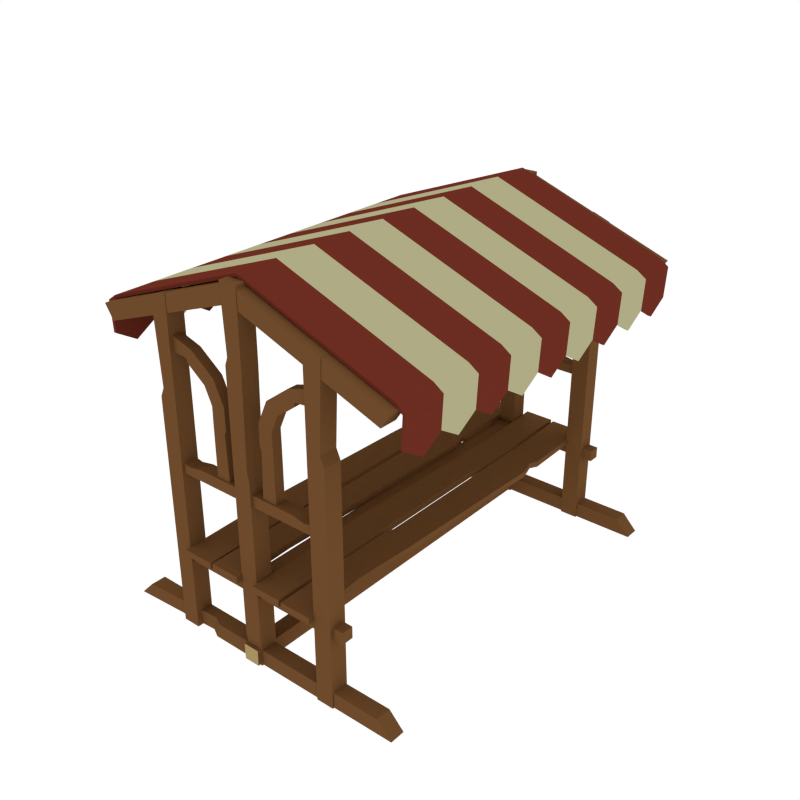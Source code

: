 # Source: MarketStand_1.blend  (saved by Blender 2.79.0; exported with 4.5.12 LTS)
import bpy
from mathutils import Matrix  # noqa: F401  (used for matrix-valued properties, if any)

bpy.ops.wm.read_factory_settings(use_empty=True)
scene = bpy.context.scene
scene.name = 'Scene'

# ---- collections
col_collection_1 = bpy.data.collections.new('Collection 1'); scene.collection.children.link(col_collection_1)

# ---- materials (node trees are filled in below, after node groups)
mat_wood = bpy.data.materials.new('Wood')
mat_wood.alpha_threshold = 0.0
mat_wood.diffuse_color = (0.1529, 0.06848, 0.02416, 1.0)
mat_wood.roughness = 0.5
mat_rooftiles_red = bpy.data.materials.new('RoofTiles_Red')
mat_rooftiles_red.alpha_threshold = 0.0
mat_rooftiles_red.diffuse_color = (0.1473, 0.02676, 0.01532, 1.0)
mat_rooftiles_red.roughness = 0.5
mat_beige = bpy.data.materials.new('Beige')
mat_beige.alpha_threshold = 0.0
mat_beige.diffuse_color = (0.4292, 0.405, 0.2295, 1.0)
mat_beige.roughness = 0.5
mat_wood_side = bpy.data.materials.new('Wood_Side')
mat_wood_side.alpha_threshold = 0.0
mat_wood_side.diffuse_color = (0.3844, 0.2839, 0.1245, 1.0)
mat_wood_side.roughness = 0.5

# ---- material node trees

# ---- world
world_world = bpy.data.worlds.new('World'); scene.world = world_world
world_world.color = (1.0, 1.0, 1.0)
world_world.use_sun_shadow = False
world_world.sun_shadow_jitter_overblur = 0.0
world_world.cycles.sampling_method = 'NONE'
world_world.cycles.sample_map_resolution = 256

# ---- meshes
me_cube_331 = bpy.data.meshes.new('Cube.331')
me_cube_331.from_pydata([(-0.448, -0.5497, 0.8788), (-0.4755, -0.5498, 0.8599), (-0.4711, -0.5498, 0.7722), (-0.448, -0.489, 0.8788), (-0.448, -0.4283, 0.8788), (-0.448, -0.3676, 0.8788), (-0.448, -0.3069, 0.8788), (-0.448, -0.2463, 0.8788), (-0.448, -0.1856, 0.8788), (-0.448, -0.1249, 0.8788), (-0.448, -0.06419, 0.8788), (-0.448, -0.003507, 0.8788), (-0.4755, -0.489, 0.8599), (-0.4755, -0.4283, 0.8599), (-0.4755, -0.3676, 0.8599), (-0.4755, -0.3069, 0.8599), (-0.4755, -0.2463, 0.8599), (-0.4755, -0.1856, 0.8599), (-0.4755, -0.1249, 0.8599), (-0.4755, -0.06419, 0.8599), (-0.4755, -0.003507, 0.8599), (-0.4711, -0.489, 0.7352), (-0.4711, -0.4283, 0.7722), (-0.4711, -0.3676, 0.7352), (-0.4711, -0.3069, 0.7722), (-0.4711, -0.2463, 0.7352), (-0.4711, -0.1856, 0.7722), (-0.4711, -0.1249, 0.7352), (-0.4711, -0.06419, 0.7722), (-0.4711, -0.003507, 0.7352), (-0.448, 0.05718, 0.8788), (-0.4755, 0.05718, 0.8599), (-0.4711, 0.05718, 0.7722), (-0.448, 0.5427, 0.8788), (-0.448, 0.482, 0.8788), (-0.448, 0.4213, 0.8788), (-0.448, 0.3606, 0.8788), (-0.448, 0.2999, 0.8788), (-0.448, 0.2392, 0.8788), (-0.448, 0.1786, 0.8788), (-0.448, 0.1179, 0.8788), (-0.4755, 0.5428, 0.8599), (-0.4755, 0.482, 0.8599), (-0.4755, 0.4213, 0.8599), (-0.4755, 0.3606, 0.8599), (-0.4755, 0.2999, 0.8599), (-0.4755, 0.2392, 0.8599), (-0.4755, 0.1786, 0.8599), (-0.4755, 0.1179, 0.8599), (-0.4711, 0.5428, 0.7722), (-0.4711, 0.482, 0.7352), (-0.4711, 0.4213, 0.7722), (-0.4711, 0.3606, 0.7352), (-0.4711, 0.2999, 0.7722), (-0.4711, 0.2392, 0.7352), (-0.4711, 0.1786, 0.7722), (-0.4711, 0.1179, 0.7352), (0.448, -0.5497, 0.8788), (0.0, -0.5497, 1.044), (0.4755, -0.5498, 0.8599), (0.4711, -0.5498, 0.7722), (0.448, -0.489, 0.8788), (0.448, -0.4283, 0.8788), (0.448, -0.3676, 0.8788), (0.448, -0.3069, 0.8788), (0.448, -0.2463, 0.8788), (0.448, -0.1856, 0.8788), (0.448, -0.1249, 0.8788), (0.448, -0.06419, 0.8788), (0.448, -0.003507, 0.8788), (0.0, -0.003507, 1.044), (0.0, -0.06419, 1.044), (0.0, -0.1249, 1.044), (0.0, -0.1856, 1.044), (0.0, -0.2463, 1.044), (0.0, -0.3069, 1.044), (0.0, -0.3676, 1.044), (0.0, -0.4283, 1.044), (0.0, -0.489, 1.044), (0.4755, -0.489, 0.8599), (0.4755, -0.4283, 0.8599), (0.4755, -0.3676, 0.8599), (0.4755, -0.3069, 0.8599), (0.4755, -0.2463, 0.8599), (0.4755, -0.1856, 0.8599), (0.4755, -0.1249, 0.8599), (0.4755, -0.06419, 0.8599), (0.4755, -0.003507, 0.8599), (0.4711, -0.489, 0.7352), (0.4711, -0.4283, 0.7722), (0.4711, -0.3676, 0.7352), (0.4711, -0.3069, 0.7722), (0.4711, -0.2463, 0.7352), (0.4711, -0.1856, 0.7722), (0.4711, -0.1249, 0.7352), (0.4711, -0.06419, 0.7722), (0.4711, -0.003507, 0.7352), (0.448, 0.05718, 0.8788), (0.0, 0.05718, 1.044), (0.4755, 0.05718, 0.8599), (0.4711, 0.05718, 0.7722), (0.448, 0.5427, 0.8788), (0.448, 0.482, 0.8788), (0.448, 0.4213, 0.8788), (0.448, 0.3606, 0.8788), (0.448, 0.2999, 0.8788), (0.448, 0.2392, 0.8788), (0.448, 0.1786, 0.8788), (0.448, 0.1179, 0.8788), (0.0, 0.1179, 1.044), (0.0, 0.1786, 1.044), (0.0, 0.2392, 1.044), (0.0, 0.2999, 1.044), (0.0, 0.3606, 1.044), (0.0, 0.4213, 1.044), (0.0, 0.482, 1.044), (0.0, 0.5427, 1.044), (0.4755, 0.5428, 0.8599), (0.4755, 0.482, 0.8599), (0.4755, 0.4213, 0.8599), (0.4755, 0.3606, 0.8599), (0.4755, 0.2999, 0.8599), (0.4755, 0.2392, 0.8599), (0.4755, 0.1786, 0.8599), (0.4755, 0.1179, 0.8599), (0.4711, 0.5428, 0.7722), (0.4711, 0.482, 0.7352), (0.4711, 0.4213, 0.7722), (0.4711, 0.3606, 0.7352), (0.4711, 0.2999, 0.7722), (0.4711, 0.2392, 0.7352), (0.4711, 0.1786, 0.7722), (0.4711, 0.1179, 0.7352), (-0.4437, -0.5497, 0.8706), (-0.4661, -0.5497, 0.8552), (-0.4619, -0.5497, 0.7726), (-0.4437, -0.489, 0.8706), (-0.4437, -0.4283, 0.8706), (-0.4437, -0.3676, 0.8706), (-0.4437, -0.3069, 0.8706), (-0.4437, -0.2463, 0.8706), (-0.4437, -0.1856, 0.8706), (-0.4437, -0.1249, 0.8706), (-0.4437, -0.06419, 0.8706), (-0.4437, -0.003507, 0.8706), (-0.4661, -0.489, 0.8552), (-0.4661, -0.4283, 0.8552), (-0.4661, -0.3676, 0.8552), (-0.4661, -0.3069, 0.8552), (-0.4661, -0.2463, 0.8552), (-0.4661, -0.1856, 0.8552), (-0.4661, -0.1249, 0.8552), (-0.4661, -0.06419, 0.8552), (-0.4661, -0.003507, 0.8552), (-0.4619, -0.489, 0.7356), (-0.4619, -0.4283, 0.7726), (-0.4619, -0.3676, 0.7356), (-0.4619, -0.3069, 0.7726), (-0.4619, -0.2463, 0.7356), (-0.4619, -0.1856, 0.7726), (-0.4619, -0.1249, 0.7356), (-0.4619, -0.06419, 0.7726), (-0.4619, -0.003507, 0.7356), (-0.4437, 0.05718, 0.8706), (-0.4661, 0.05718, 0.8552), (-0.4619, 0.05718, 0.7726), (-0.4437, 0.5427, 0.8706), (-0.4437, 0.482, 0.8706), (-0.4437, 0.4213, 0.8706), (-0.4437, 0.3606, 0.8706), (-0.4437, 0.2999, 0.8706), (-0.4437, 0.2392, 0.8706), (-0.4437, 0.1786, 0.8706), (-0.4437, 0.1179, 0.8706), (-0.4661, 0.5427, 0.8552), (-0.4661, 0.482, 0.8552), (-0.4661, 0.4213, 0.8552), (-0.4661, 0.3606, 0.8552), (-0.4661, 0.2999, 0.8552), (-0.4661, 0.2392, 0.8552), (-0.4661, 0.1786, 0.8552), (-0.4661, 0.1179, 0.8552), (-0.4619, 0.5427, 0.7726), (-0.4619, 0.482, 0.7356), (-0.4619, 0.4213, 0.7726), (-0.4619, 0.3606, 0.7356), (-0.4619, 0.2999, 0.7726), (-0.4619, 0.2392, 0.7356), (-0.4619, 0.1786, 0.7726), (-0.4619, 0.1179, 0.7356), (0.4437, -0.5497, 0.8706), (0.0, -0.5497, 1.035), (0.4661, -0.5497, 0.8552), (0.4619, -0.5497, 0.7726), (0.4437, -0.489, 0.8706), (0.4437, -0.4283, 0.8706), (0.4437, -0.3676, 0.8706), (0.4437, -0.3069, 0.8706), (0.4437, -0.2463, 0.8706), (0.4437, -0.1856, 0.8706), (0.4437, -0.1249, 0.8706), (0.4437, -0.06419, 0.8706), (0.4437, -0.003507, 0.8706), (0.0, -0.003507, 1.035), (0.0, -0.06419, 1.035), (0.0, -0.1249, 1.035), (0.0, -0.1856, 1.035), (0.0, -0.2463, 1.035), (0.0, -0.3069, 1.035), (0.0, -0.3676, 1.035), (0.0, -0.4283, 1.035), (0.0, -0.489, 1.035), (0.4661, -0.489, 0.8552), (0.4661, -0.4283, 0.8552), (0.4661, -0.3676, 0.8552), (0.4661, -0.3069, 0.8552), (0.4661, -0.2463, 0.8552), (0.4661, -0.1856, 0.8552), (0.4661, -0.1249, 0.8552), (0.4661, -0.06419, 0.8552), (0.4661, -0.003507, 0.8552), (0.4619, -0.489, 0.7356), (0.4619, -0.4283, 0.7726), (0.4619, -0.3676, 0.7356), (0.4619, -0.3069, 0.7726), (0.4619, -0.2463, 0.7356), (0.4619, -0.1856, 0.7726), (0.4619, -0.1249, 0.7356), (0.4619, -0.06419, 0.7726), (0.4619, -0.003507, 0.7356), (0.4437, 0.05718, 0.8706), (0.0, 0.05718, 1.035), (0.4661, 0.05718, 0.8552), (0.4619, 0.05718, 0.7726), (0.4437, 0.5427, 0.8706), (0.4437, 0.482, 0.8706), (0.4437, 0.4213, 0.8706), (0.4437, 0.3606, 0.8706), (0.4437, 0.2999, 0.8706), (0.4437, 0.2392, 0.8706), (0.4437, 0.1786, 0.8706), (0.4437, 0.1179, 0.8706), (0.0, 0.1179, 1.035), (0.0, 0.1786, 1.035), (0.0, 0.2392, 1.035), (0.0, 0.2999, 1.035), (0.0, 0.3606, 1.035), (0.0, 0.4213, 1.035), (0.0, 0.482, 1.035), (0.0, 0.5427, 1.035), (0.4661, 0.5427, 0.8552), (0.4661, 0.482, 0.8552), (0.4661, 0.4213, 0.8552), (0.4661, 0.3606, 0.8552), (0.4661, 0.2999, 0.8552), (0.4661, 0.2392, 0.8552), (0.4661, 0.1786, 0.8552), (0.4661, 0.1179, 0.8552), (0.4619, 0.5427, 0.7726), (0.4619, 0.482, 0.7356), (0.4619, 0.4213, 0.7726), (0.4619, 0.3606, 0.7356), (0.4619, 0.2999, 0.7726), (0.4619, 0.2392, 0.7356), (0.4619, 0.1786, 0.7726), (0.4619, 0.1179, 0.7356), (0.0233, -0.5754, 0.9877), (-0.43, -0.5754, 0.8233), (0.0233, -0.5269, 0.9877), (-0.43, -0.5269, 0.8233), (-0.001087, -0.5754, 1.029), (-0.4568, -0.5754, 0.8638), (-0.001087, -0.5269, 1.029), (-0.4568, -0.5269, 0.8638), (-0.4096, -0.5737, 0.04228), (-0.01645, -0.5737, 0.04228), (-0.4096, -0.5286, 0.04228), (-0.01645, -0.5286, 0.04228), (-0.4531, -0.5737, -0.002779), (-0.01645, -0.5737, -0.002779), (-0.4531, -0.5286, -0.002779), (-0.01645, -0.5286, -0.002779), (-0.2563, -0.5678, 0.2355), (-0.01935, -0.5678, 0.2355), (-0.2563, -0.5344, 0.2355), (-0.01935, -0.5344, 0.2355), (-0.2563, -0.5678, 0.2021), (-0.01935, -0.5678, 0.2021), (-0.2563, -0.5344, 0.2021), (-0.01935, -0.5344, 0.2021), (-0.2707, -0.5771, -0.004749), (-0.2707, -0.5771, 0.9318), (-0.2707, -0.5252, -0.004749), (-0.2707, -0.5252, 0.9318), (-0.2187, -0.5771, -0.004749), (-0.2187, -0.5771, 0.951), (-0.2187, -0.5252, -0.004749), (-0.2187, -0.5252, 0.951), (-0.2344, -0.5309, 0.4688), (-0.01789, -0.5309, 0.4688), (-0.2344, -0.5309, 0.5007), (-0.01789, -0.5309, 0.5007), (-0.2344, -0.5696, 0.4688), (-0.01789, -0.5696, 0.4688), (-0.2344, -0.5696, 0.5007), (-0.01789, -0.5696, 0.5007), (-0.09936, -0.5363, 0.6449), (-0.05681, -0.5363, 0.6449), (-0.09936, -0.5648, 0.6449), (-0.05681, -0.5648, 0.6449), (-0.09883, -0.5363, 0.6941), (-0.05735, -0.5363, 0.7036), (-0.09883, -0.5648, 0.6941), (-0.05735, -0.5648, 0.7036), (-0.1201, -0.5363, 0.7415), (-0.08741, -0.5363, 0.7688), (-0.1201, -0.5648, 0.7415), (-0.08741, -0.5648, 0.7688), (-0.1728, -0.5363, 0.7815), (-0.1571, -0.5363, 0.821), (-0.1728, -0.5648, 0.7815), (-0.1571, -0.5648, 0.821), (-0.2359, -0.5363, 0.7992), (-0.2359, -0.5363, 0.845), (-0.2359, -0.5648, 0.7992), (-0.2359, -0.5648, 0.845), (-0.09936, -0.5363, 0.4924), (-0.05681, -0.5363, 0.4924), (-0.09936, -0.5648, 0.4924), (-0.05681, -0.5648, 0.4924), (-0.2591, -0.5771, 0.6957), (-0.2591, -0.5252, 0.6957), (-0.2187, -0.5252, 0.7088), (-0.2187, -0.5771, 0.7088), (-0.2707, -0.5252, 0.6687), (-0.2187, -0.5252, 0.6812), (-0.2187, -0.5771, 0.6812), (-0.2707, -0.5771, 0.6687), (-0.06187, -0.5363, 0.63), (-0.06187, -0.5648, 0.63), (-0.09936, -0.5363, 0.63), (-0.09936, -0.5648, 0.63), (-0.1775, -0.5648, 0.7944), (-0.1775, -0.5363, 0.7944), (-0.1728, -0.5363, 0.8258), (-0.1728, -0.5648, 0.8258), (-0.1555, -0.5309, 0.4688), (-0.1555, -0.5309, 0.5007), (-0.1555, -0.5696, 0.4688), (-0.1555, -0.5696, 0.5007), (-0.1949, -0.5309, 0.4688), (-0.1949, -0.5309, 0.493), (-0.1949, -0.5696, 0.4688), (-0.1949, -0.5696, 0.493), (-0.0233, -0.5754, 0.9877), (0.43, -0.5754, 0.8233), (-0.0233, -0.5269, 0.9877), (0.43, -0.5269, 0.8233), (0.001087, -0.5754, 1.029), (0.4568, -0.5754, 0.8638), (0.001087, -0.5269, 1.029), (0.4568, -0.5269, 0.8638), (0.4096, -0.5737, 0.04228), (0.009604, -0.5737, 0.04228), (0.4096, -0.5286, 0.04228), (0.009604, -0.5286, 0.04228), (0.4531, -0.5737, -0.002779), (0.009604, -0.5737, -0.002779), (0.4531, -0.5286, -0.002779), (0.009604, -0.5286, -0.002779), (0.3018, -0.5678, 0.2355), (0.01935, -0.5678, 0.2355), (0.3018, -0.5344, 0.2355), (0.01935, -0.5344, 0.2355), (0.3018, -0.5678, 0.2021), (0.01935, -0.5678, 0.2021), (0.3018, -0.5344, 0.2021), (0.01935, -0.5344, 0.2021), (0.2707, -0.5771, -0.004749), (0.2707, -0.5771, 0.9318), (0.2707, -0.5252, -0.004749), (0.2707, -0.5252, 0.9318), (0.2187, -0.5771, -0.004749), (0.2187, -0.5771, 0.951), (0.2187, -0.5252, -0.004749), (0.2187, -0.5252, 0.951), (0.2344, -0.5309, 0.4688), (0.01789, -0.5309, 0.4688), (0.2344, -0.5309, 0.5007), (0.01789, -0.5309, 0.5007), (0.2344, -0.5696, 0.4688), (0.01789, -0.5696, 0.4688), (0.2344, -0.5696, 0.5007), (0.01789, -0.5696, 0.5007), (0.09936, -0.5363, 0.6449), (0.05681, -0.5363, 0.6449), (0.09936, -0.5648, 0.6449), (0.05681, -0.5648, 0.6449), (0.09883, -0.5363, 0.6941), (0.05735, -0.5363, 0.7036), (0.09883, -0.5648, 0.6941), (0.05735, -0.5648, 0.7036), (0.1201, -0.5363, 0.7415), (0.08741, -0.5363, 0.7688), (0.1201, -0.5648, 0.7415), (0.08741, -0.5648, 0.7688), (0.1728, -0.5363, 0.7815), (0.1571, -0.5363, 0.821), (0.1728, -0.5648, 0.7815), (0.1571, -0.5648, 0.821), (0.2359, -0.5363, 0.7992), (0.2359, -0.5363, 0.845), (0.2359, -0.5648, 0.7992), (0.2359, -0.5648, 0.845), (0.09936, -0.5363, 0.4924), (0.05681, -0.5363, 0.4924), (0.09936, -0.5648, 0.4924), (0.05681, -0.5648, 0.4924), (0.2591, -0.5771, 0.6957), (0.2591, -0.5252, 0.6957), (0.2187, -0.5252, 0.7088), (0.2187, -0.5771, 0.7088), (0.2707, -0.5252, 0.6687), (0.2187, -0.5252, 0.6812), (0.2187, -0.5771, 0.6812), (0.2707, -0.5771, 0.6687), (0.06187, -0.5363, 0.63), (0.06187, -0.5648, 0.63), (0.09936, -0.5363, 0.63), (0.09936, -0.5648, 0.63), (0.1775, -0.5648, 0.7944), (0.1775, -0.5363, 0.7944), (0.1728, -0.5363, 0.8258), (0.1728, -0.5648, 0.8258), (0.1555, -0.5309, 0.4688), (0.1555, -0.5309, 0.5007), (0.1555, -0.5696, 0.4688), (0.1555, -0.5696, 0.5007), (0.1949, -0.5309, 0.4688), (0.1949, -0.5309, 0.493), (0.1949, -0.5696, 0.4688), (0.1949, -0.5696, 0.493), (-0.1599, -0.5591, 0.04228), (-0.1599, -0.5286, 0.04228), (-0.1758, -0.5286, -0.002779), (-0.1758, -0.5591, -0.002779), (-0.1352, -0.5737, 0.04228), (-0.1352, -0.5286, 0.04228), (-0.1483, -0.5286, -0.002779), (-0.1483, -0.5737, -0.002779), (0.0233, 0.5754, 0.9877), (-0.43, 0.5754, 0.8233), (0.0233, 0.5269, 0.9877), (-0.43, 0.5269, 0.8233), (-0.001087, 0.5754, 1.029), (-0.4568, 0.5754, 0.8638), (-0.001087, 0.5269, 1.029), (-0.4568, 0.5269, 0.8638), (-0.4096, 0.5737, 0.04228), (-0.01645, 0.5737, 0.04228), (-0.4096, 0.5286, 0.04228), (-0.01645, 0.5286, 0.04228), (-0.4531, 0.5737, -0.002779), (-0.01645, 0.5737, -0.002779), (-0.4531, 0.5286, -0.002779), (-0.01645, 0.5286, -0.002779), (-0.2563, 0.5678, 0.2355), (-0.01935, 0.5678, 0.2355), (-0.2563, 0.5344, 0.2355), (-0.01935, 0.5344, 0.2355), (-0.2563, 0.5678, 0.2021), (-0.01935, 0.5678, 0.2021), (-0.2563, 0.5344, 0.2021), (-0.01935, 0.5344, 0.2021), (-0.2707, 0.5771, -0.004749), (-0.2707, 0.5771, 0.9318), (-0.2707, 0.5252, -0.004749), (-0.2707, 0.5252, 0.9318), (-0.2187, 0.5771, -0.004749), (-0.2187, 0.5771, 0.951), (-0.2187, 0.5252, -0.004749), (-0.2187, 0.5252, 0.951), (-0.2344, 0.5309, 0.4688), (-0.01789, 0.5309, 0.4688), (-0.2344, 0.5309, 0.5007), (-0.01789, 0.5309, 0.5007), (-0.2344, 0.5696, 0.4688), (-0.01789, 0.5696, 0.4688), (-0.2344, 0.5696, 0.5007), (-0.01789, 0.5696, 0.5007), (-0.09936, 0.5363, 0.6449), (-0.05681, 0.5363, 0.6449), (-0.09936, 0.5648, 0.6449), (-0.05681, 0.5648, 0.6449), (-0.09883, 0.5363, 0.6941), (-0.05735, 0.5363, 0.7036), (-0.09883, 0.5648, 0.6941), (-0.05735, 0.5648, 0.7036), (-0.1201, 0.5363, 0.7415), (-0.08741, 0.5363, 0.7688), (-0.1201, 0.5648, 0.7415), (-0.08741, 0.5648, 0.7688), (-0.1728, 0.5363, 0.7815), (-0.1571, 0.5363, 0.821), (-0.1728, 0.5648, 0.7815), (-0.1571, 0.5648, 0.821), (-0.2359, 0.5363, 0.7992), (-0.2359, 0.5363, 0.845), (-0.2359, 0.5648, 0.7992), (-0.2359, 0.5648, 0.845), (-0.09936, 0.5363, 0.4924), (-0.05681, 0.5363, 0.4924), (-0.09936, 0.5648, 0.4924), (-0.05681, 0.5648, 0.4924), (-0.2591, 0.5771, 0.6957), (-0.2591, 0.5252, 0.6957), (-0.2187, 0.5252, 0.7088), (-0.2187, 0.5771, 0.7088), (-0.2707, 0.5252, 0.6687), (-0.2187, 0.5252, 0.6812), (-0.2187, 0.5771, 0.6812), (-0.2707, 0.5771, 0.6687), (-0.06187, 0.5363, 0.63), (-0.06187, 0.5648, 0.63), (-0.09936, 0.5363, 0.63), (-0.09936, 0.5648, 0.63), (-0.1775, 0.5648, 0.7944), (-0.1775, 0.5363, 0.7944), (-0.1728, 0.5363, 0.8258), (-0.1728, 0.5648, 0.8258), (-0.1555, 0.5309, 0.4688), (-0.1555, 0.5309, 0.5007), (-0.1555, 0.5696, 0.4688), (-0.1555, 0.5696, 0.5007), (-0.1949, 0.5309, 0.4688), (-0.1949, 0.5309, 0.493), (-0.1949, 0.5696, 0.4688), (-0.1949, 0.5696, 0.493), (-0.0233, 0.5754, 0.9877), (0.43, 0.5754, 0.8233), (-0.0233, 0.5269, 0.9877), (0.43, 0.5269, 0.8233), (0.001087, 0.5754, 1.029), (0.4568, 0.5754, 0.8638), (0.001087, 0.5269, 1.029), (0.4568, 0.5269, 0.8638), (0.4096, 0.5737, 0.04228), (0.009604, 0.5737, 0.04228), (0.4096, 0.5286, 0.04228), (0.009604, 0.5286, 0.04228), (0.4531, 0.5737, -0.002779), (0.009604, 0.5737, -0.002779), (0.4531, 0.5286, -0.002779), (0.009604, 0.5286, -0.002779), (0.3018, 0.5678, 0.2355), (0.01935, 0.5678, 0.2355), (0.3018, 0.5344, 0.2355), (0.01935, 0.5344, 0.2355), (0.3018, 0.5678, 0.2021), (0.01935, 0.5678, 0.2021), (0.3018, 0.5344, 0.2021), (0.01935, 0.5344, 0.2021), (0.2707, 0.5771, -0.004749), (0.2707, 0.5771, 0.9318), (0.2707, 0.5252, -0.004749), (0.2707, 0.5252, 0.9318), (0.2187, 0.5771, -0.004749), (0.2187, 0.5771, 0.951), (0.2187, 0.5252, -0.004749), (0.2187, 0.5252, 0.951), (0.2344, 0.5309, 0.4688), (0.01789, 0.5309, 0.4688), (0.2344, 0.5309, 0.5007), (0.01789, 0.5309, 0.5007), (0.2344, 0.5696, 0.4688), (0.01789, 0.5696, 0.4688), (0.2344, 0.5696, 0.5007), (0.01789, 0.5696, 0.5007), (0.09936, 0.5363, 0.6449), (0.05681, 0.5363, 0.6449), (0.09936, 0.5648, 0.6449), (0.05681, 0.5648, 0.6449), (0.09883, 0.5363, 0.6941), (0.05735, 0.5363, 0.7036), (0.09883, 0.5648, 0.6941), (0.05735, 0.5648, 0.7036), (0.1201, 0.5363, 0.7415), (0.08741, 0.5363, 0.7688), (0.1201, 0.5648, 0.7415), (0.08741, 0.5648, 0.7688), (0.1728, 0.5363, 0.7815), (0.1571, 0.5363, 0.821), (0.1728, 0.5648, 0.7815), (0.1571, 0.5648, 0.821), (0.2359, 0.5363, 0.7992), (0.2359, 0.5363, 0.845), (0.2359, 0.5648, 0.7992), (0.2359, 0.5648, 0.845), (0.09936, 0.5363, 0.4924), (0.05681, 0.5363, 0.4924), (0.09936, 0.5648, 0.4924), (0.05681, 0.5648, 0.4924), (0.2591, 0.5771, 0.6957), (0.2591, 0.5252, 0.6957), (0.2187, 0.5252, 0.7088), (0.2187, 0.5771, 0.7088), (0.2707, 0.5252, 0.6687), (0.2187, 0.5252, 0.6812), (0.2187, 0.5771, 0.6812), (0.2707, 0.5771, 0.6687), (0.06187, 0.5363, 0.63), (0.06187, 0.5648, 0.63), (0.09936, 0.5363, 0.63), (0.09936, 0.5648, 0.63), (0.1775, 0.5648, 0.7944), (0.1775, 0.5363, 0.7944), (0.1728, 0.5363, 0.8258), (0.1728, 0.5648, 0.8258), (0.1555, 0.5309, 0.4688), (0.1555, 0.5309, 0.5007), (0.1555, 0.5696, 0.4688), (0.1555, 0.5696, 0.5007), (0.1949, 0.5309, 0.4688), (0.1949, 0.5309, 0.493), (0.1949, 0.5696, 0.4688), (0.1949, 0.5696, 0.493), (-0.1599, 0.5591, 0.04228), (-0.1599, 0.5286, 0.04228), (-0.1758, 0.5286, -0.002779), (-0.1758, 0.5591, -0.002779), (-0.1352, 0.5737, 0.04228), (-0.1352, 0.5286, 0.04228), (-0.1483, 0.5286, -0.002779), (-0.1483, 0.5737, -0.002779), (-0.02598, -0.5771, -0.004749), (-0.02598, -0.5771, 1.03), (-0.02598, -0.5252, -0.004749), (-0.02598, -0.5252, 1.03), (0.02598, -0.5771, -0.004749), (0.02598, -0.5771, 1.03), (0.02598, -0.5252, -0.004749), (0.02598, -0.5252, 1.03), (-0.02373, -0.5655, 0.241), (-0.02373, -0.5655, 0.194), (0.02327, -0.5655, 0.241), (0.02327, -0.5655, 0.194), (-0.02373, -0.5876, 0.04707), (-0.02373, -0.5876, 6.142e-05), (0.02327, -0.5876, 0.04707), (0.02327, -0.5876, 6.142e-05), (-0.02337, -0.5631, 1.028), (-0.02337, -0.5631, 0.9823), (0.02364, -0.5631, 1.028), (0.02364, -0.5631, 0.9823), (-0.01787, -0.5771, 0.8478), (-0.01787, -0.5252, 0.8478), (0.02598, -0.5252, 0.8478), (0.02598, -0.5771, 0.8478), (-0.02598, -0.5252, 0.8263), (0.02598, -0.5252, 0.8263), (0.02598, -0.5771, 0.8263), (-0.02598, -0.5771, 0.8263), (-0.02598, -0.5252, 0.541), (0.02598, -0.5252, 0.541), (0.02598, -0.5771, 0.541), (-0.02598, -0.5771, 0.541), (-0.02598, -0.5771, 0.567), (-0.02598, -0.5252, 0.567), (0.02026, -0.5252, 0.567), (0.02026, -0.5771, 0.567), (-0.02108, -0.5252, 0.05344), (0.02598, -0.5252, 0.05344), (0.02598, -0.5771, 0.05344), (-0.02108, -0.5771, 0.05344), (-0.02598, -0.5771, 0.06836), (-0.02598, -0.5252, 0.06836), (0.02598, -0.5252, 0.06836), (0.02598, -0.5771, 0.06836), (-0.02598, 0.5771, -0.004749), (-0.02598, 0.5771, 1.03), (-0.02598, 0.5252, -0.004749), (-0.02598, 0.5252, 1.03), (0.02598, 0.5771, -0.004749), (0.02598, 0.5771, 1.03), (0.02598, 0.5252, -0.004749), (0.02598, 0.5252, 1.03), (-0.02373, 0.5655, 0.241), (-0.02373, 1.361e-07, 0.241), (-0.02373, 0.5655, 0.194), (-0.02373, 1.361e-07, 0.194), (0.02327, 0.5655, 0.241), (0.02327, 1.361e-07, 0.241), (0.02327, 0.5655, 0.194), (0.02327, 1.361e-07, 0.194), (-0.02373, 0.5876, 0.04707), (-0.02373, 1.361e-07, 0.04707), (-0.02373, 0.5876, 6.142e-05), (-0.02373, 1.361e-07, 6.139e-05), (0.02327, 0.5876, 0.04707), (0.02327, 1.361e-07, 0.04707), (0.02327, 0.5876, 6.142e-05), (0.02327, 1.361e-07, 6.139e-05), (-0.02337, 0.5631, 1.028), (-0.02337, 1.361e-07, 1.028), (-0.02337, 0.5631, 0.9823), (-0.02337, 1.361e-07, 0.9823), (0.02364, 0.5631, 1.028), (0.02364, 1.361e-07, 1.028), (0.02364, 0.5631, 0.9823), (0.02364, 1.361e-07, 0.9823), (-0.01787, 0.5771, 0.8478), (-0.01787, 0.5252, 0.8478), (0.02598, 0.5252, 0.8478), (0.02598, 0.5771, 0.8478), (-0.02598, 0.5252, 0.8263), (0.02598, 0.5252, 0.8263), (0.02598, 0.5771, 0.8263), (-0.02598, 0.5771, 0.8263), (-0.02598, 0.5252, 0.541), (0.02598, 0.5252, 0.541), (0.02598, 0.5771, 0.541), (-0.02598, 0.5771, 0.541), (-0.02598, 0.5771, 0.567), (-0.02598, 0.5252, 0.567), (0.02026, 0.5252, 0.567), (0.02026, 0.5771, 0.567), (-0.02108, 0.5252, 0.05344), (0.02598, 0.5252, 0.05344), (0.02598, 0.5771, 0.05344), (-0.02108, 0.5771, 0.05344), (-0.02598, 0.5771, 0.06836), (-0.02598, 0.5252, 0.06836), (0.02598, 0.5252, 0.06836), (0.02598, 0.5771, 0.06836), (0.125, 0.5965, 0.2353), (0.125, 0.5965, 0.2525), (0.2187, 0.5965, 0.2353), (0.2187, 0.5965, 0.2525), (0.125, -0.5933, 0.2353), (0.125, -0.5933, 0.2525), (0.2187, -0.5933, 0.2353), (0.2187, -0.5933, 0.2525), (0.226, 0.3558, 0.2353), (0.226, 0.3558, 0.2525), (0.1323, 0.3558, 0.2353), (0.1323, 0.3558, 0.2525), (0.2154, -0.2094, 0.2525), (0.1217, -0.2094, 0.2353), (0.2154, -0.2094, 0.2353), (0.1217, -0.2094, 0.2525), (0.2141, 0.3347, 0.2353), (0.1318, 0.3316, 0.2525), (0.2141, 0.3347, 0.2525), (0.1318, 0.3316, 0.2353), (0.2153, -0.1927, 0.2525), (0.1303, -0.1808, 0.2353), (0.2153, -0.1927, 0.2353), (0.1303, -0.1808, 0.2525), (0.2288, 0.2862, 0.2353), (0.1309, 0.2834, 0.2525), (0.2288, 0.2862, 0.2525), (0.1309, 0.2834, 0.2353), (0.2045, -0.4028, 0.2525), (0.1233, -0.4013, 0.2353), (0.2108, -0.4028, 0.2353), (0.1233, -0.4013, 0.2525), (0.1176, -0.5933, 0.2353), (0.1176, -0.5933, 0.2553), (0.02912, -0.5933, 0.2353), (0.02912, -0.5933, 0.2553), (0.1176, 0.5965, 0.2353), (0.1176, 0.5965, 0.2553), (0.02912, 0.5965, 0.2353), (0.02912, 0.5965, 0.2553), (0.02184, -0.3526, 0.2353), (0.02833, -0.3526, 0.2553), (0.1104, -0.3526, 0.2353), (0.1104, -0.3526, 0.2553), (0.03246, 0.2126, 0.2553), (0.121, 0.2126, 0.2353), (0.03246, 0.2126, 0.2353), (0.121, 0.2126, 0.2553), (0.03373, -0.3314, 0.2353), (0.1108, -0.3284, 0.2553), (0.03373, -0.3314, 0.2553), (0.1108, -0.3284, 0.2353), (0.03249, 0.196, 0.2553), (0.1123, 0.184, 0.2353), (0.03249, 0.196, 0.2353), (0.1123, 0.184, 0.2553), (0.01906, -0.2829, 0.2353), (0.1117, -0.2802, 0.2553), (0.01906, -0.2829, 0.2553), (0.1117, -0.2802, 0.2353), (0.03702, 0.4061, 0.2553), (0.1193, 0.4046, 0.2353), (0.03702, 0.4061, 0.2353), (0.1193, 0.4046, 0.2553), (-0.1234, -0.5933, 0.2353), (-0.1234, -0.5933, 0.2525), (-0.2172, -0.5933, 0.2353), (-0.2172, -0.5933, 0.2525), (-0.1234, 0.5965, 0.2353), (-0.1234, 0.5965, 0.2525), (-0.2172, 0.5965, 0.2353), (-0.2172, 0.5965, 0.2525), (-0.2244, -0.3526, 0.2353), (-0.2244, -0.3526, 0.2525), (-0.1307, -0.3526, 0.2353), (-0.1307, -0.3526, 0.2525), (-0.2138, 0.2126, 0.2525), (-0.1201, 0.2126, 0.2353), (-0.2138, 0.2126, 0.2353), (-0.1201, 0.2126, 0.2525), (-0.2125, -0.3314, 0.2353), (-0.1303, -0.3284, 0.2525), (-0.2125, -0.3314, 0.2525), (-0.1303, -0.3284, 0.2353), (-0.2138, 0.196, 0.2525), (-0.1287, 0.184, 0.2353), (-0.2138, 0.196, 0.2353), (-0.1287, 0.184, 0.2525), (-0.2272, -0.2829, 0.2353), (-0.1294, -0.2802, 0.2525), (-0.2272, -0.2829, 0.2525), (-0.1294, -0.2802, 0.2353), (-0.203, 0.4061, 0.2525), (-0.1218, 0.4046, 0.2353), (-0.2092, 0.4061, 0.2353), (-0.1218, 0.4046, 0.2525), (-0.1161, 0.5965, 0.2353), (-0.1161, 0.5965, 0.2553), (-0.02756, 0.5965, 0.2353), (-0.02756, 0.5965, 0.2553), (-0.1161, -0.5933, 0.2353), (-0.1161, -0.5933, 0.2553), (-0.02756, -0.5933, 0.2353), (-0.02756, -0.5933, 0.2553), (-0.02028, 0.3558, 0.2353), (-0.02677, 0.3558, 0.2553), (-0.1088, 0.3558, 0.2353), (-0.1088, 0.3558, 0.2553), (-0.0309, -0.2094, 0.2553), (-0.1194, -0.2094, 0.2353), (-0.0309, -0.2094, 0.2353), (-0.1194, -0.2094, 0.2553), (-0.03217, 0.3347, 0.2353), (-0.1093, 0.3316, 0.2553), (-0.03217, 0.3347, 0.2553), (-0.1093, 0.3316, 0.2353), (-0.03094, -0.1927, 0.2553), (-0.1108, -0.1808, 0.2353), (-0.03094, -0.1927, 0.2353), (-0.1108, -0.1808, 0.2553), (-0.01751, 0.2862, 0.2353), (-0.1102, 0.2834, 0.2553), (-0.01751, 0.2862, 0.2553), (-0.1102, 0.2834, 0.2353), (-0.03547, -0.4028, 0.2553), (-0.1177, -0.4013, 0.2353), (-0.03547, -0.4028, 0.2353), (-0.1177, -0.4013, 0.2553)], [], [(11, 30, 31, 20), (20, 31, 32, 29), (1, 12, 21, 2), (12, 13, 22, 21), (13, 14, 23, 22), (14, 15, 24, 23), (15, 16, 25, 24), (16, 17, 26, 25), (17, 18, 27, 26), (18, 19, 28, 27), (19, 20, 29, 28), (0, 3, 12, 1), (3, 4, 13, 12), (4, 5, 14, 13), (5, 6, 15, 14), (6, 7, 16, 15), (7, 8, 17, 16), (8, 9, 18, 17), (9, 10, 19, 18), (10, 11, 20, 19), (70, 98, 30, 11), (58, 78, 3, 0), (78, 77, 4, 3), (77, 76, 5, 4), (76, 75, 6, 5), (75, 74, 7, 6), (74, 73, 8, 7), (73, 72, 9, 8), (72, 71, 10, 9), (40, 48, 31, 30), (48, 56, 32, 31), (41, 49, 50, 42), (42, 50, 51, 43), (43, 51, 52, 44), (44, 52, 53, 45), (45, 53, 54, 46), (46, 54, 55, 47), (47, 55, 56, 48), (33, 41, 42, 34), (34, 42, 43, 35), (35, 43, 44, 36), (36, 44, 45, 37), (37, 45, 46, 38), (38, 46, 47, 39), (39, 47, 48, 40), (71, 70, 11, 10), (109, 40, 30, 98), (116, 33, 34, 115), (115, 34, 35, 114), (114, 35, 36, 113), (113, 36, 37, 112), (112, 37, 38, 111), (111, 38, 39, 110), (110, 39, 40, 109), (69, 87, 99, 97), (87, 96, 100, 99), (59, 60, 88, 79), (79, 88, 89, 80), (80, 89, 90, 81), (81, 90, 91, 82), (82, 91, 92, 83), (83, 92, 93, 84), (84, 93, 94, 85), (85, 94, 95, 86), (86, 95, 96, 87), (57, 59, 79, 61), (61, 79, 80, 62), (62, 80, 81, 63), (63, 81, 82, 64), (64, 82, 83, 65), (65, 83, 84, 66), (66, 84, 85, 67), (67, 85, 86, 68), (68, 86, 87, 69), (70, 69, 97, 98), (58, 57, 61, 78), (78, 61, 62, 77), (77, 62, 63, 76), (76, 63, 64, 75), (75, 64, 65, 74), (74, 65, 66, 73), (73, 66, 67, 72), (72, 67, 68, 71), (108, 97, 99, 124), (124, 99, 100, 132), (117, 118, 126, 125), (118, 119, 127, 126), (119, 120, 128, 127), (120, 121, 129, 128), (121, 122, 130, 129), (122, 123, 131, 130), (123, 124, 132, 131), (101, 102, 118, 117), (102, 103, 119, 118), (103, 104, 120, 119), (104, 105, 121, 120), (105, 106, 122, 121), (106, 107, 123, 122), (107, 108, 124, 123), (71, 68, 69, 70), (109, 98, 97, 108), (116, 115, 102, 101), (115, 114, 103, 102), (114, 113, 104, 103), (113, 112, 105, 104), (112, 111, 106, 105), (111, 110, 107, 106), (110, 109, 108, 107), (144, 153, 164, 163), (153, 162, 165, 164), (134, 135, 154, 145), (145, 154, 155, 146), (146, 155, 156, 147), (147, 156, 157, 148), (148, 157, 158, 149), (149, 158, 159, 150), (150, 159, 160, 151), (151, 160, 161, 152), (152, 161, 162, 153), (133, 134, 145, 136), (136, 145, 146, 137), (137, 146, 147, 138), (138, 147, 148, 139), (139, 148, 149, 140), (140, 149, 150, 141), (141, 150, 151, 142), (142, 151, 152, 143), (143, 152, 153, 144), (203, 144, 163, 231), (191, 133, 136, 211), (211, 136, 137, 210), (210, 137, 138, 209), (209, 138, 139, 208), (208, 139, 140, 207), (207, 140, 141, 206), (206, 141, 142, 205), (205, 142, 143, 204), (173, 163, 164, 181), (181, 164, 165, 189), (174, 175, 183, 182), (175, 176, 184, 183), (176, 177, 185, 184), (177, 178, 186, 185), (178, 179, 187, 186), (179, 180, 188, 187), (180, 181, 189, 188), (166, 167, 175, 174), (167, 168, 176, 175), (168, 169, 177, 176), (169, 170, 178, 177), (170, 171, 179, 178), (171, 172, 180, 179), (172, 173, 181, 180), (204, 143, 144, 203), (242, 231, 163, 173), (249, 248, 167, 166), (248, 247, 168, 167), (247, 246, 169, 168), (246, 245, 170, 169), (245, 244, 171, 170), (244, 243, 172, 171), (243, 242, 173, 172), (202, 230, 232, 220), (220, 232, 233, 229), (192, 212, 221, 193), (212, 213, 222, 221), (213, 214, 223, 222), (214, 215, 224, 223), (215, 216, 225, 224), (216, 217, 226, 225), (217, 218, 227, 226), (218, 219, 228, 227), (219, 220, 229, 228), (190, 194, 212, 192), (194, 195, 213, 212), (195, 196, 214, 213), (196, 197, 215, 214), (197, 198, 216, 215), (198, 199, 217, 216), (199, 200, 218, 217), (200, 201, 219, 218), (201, 202, 220, 219), (203, 231, 230, 202), (191, 211, 194, 190), (211, 210, 195, 194), (210, 209, 196, 195), (209, 208, 197, 196), (208, 207, 198, 197), (207, 206, 199, 198), (206, 205, 200, 199), (205, 204, 201, 200), (241, 257, 232, 230), (257, 265, 233, 232), (250, 258, 259, 251), (251, 259, 260, 252), (252, 260, 261, 253), (253, 261, 262, 254), (254, 262, 263, 255), (255, 263, 264, 256), (256, 264, 265, 257), (234, 250, 251, 235), (235, 251, 252, 236), (236, 252, 253, 237), (237, 253, 254, 238), (238, 254, 255, 239), (239, 255, 256, 240), (240, 256, 257, 241), (204, 203, 202, 201), (242, 241, 230, 231), (249, 234, 235, 248), (248, 235, 236, 247), (247, 236, 237, 246), (246, 237, 238, 245), (245, 238, 239, 244), (244, 239, 240, 243), (243, 240, 241, 242), (0, 1, 134, 133), (29, 32, 165, 162), (1, 2, 135, 134), (2, 21, 154, 135), (21, 22, 155, 154), (22, 23, 156, 155), (23, 24, 157, 156), (24, 25, 158, 157), (25, 26, 159, 158), (26, 27, 160, 159), (27, 28, 161, 160), (28, 29, 162, 161), (32, 56, 189, 165), (50, 49, 182, 183), (51, 50, 183, 184), (52, 51, 184, 185), (53, 52, 185, 186), (54, 53, 186, 187), (55, 54, 187, 188), (56, 55, 188, 189), (49, 41, 174, 182), (41, 33, 166, 174), (58, 0, 133, 191), (33, 116, 249, 166), (59, 57, 190, 192), (100, 96, 229, 233), (60, 59, 192, 193), (88, 60, 193, 221), (89, 88, 221, 222), (90, 89, 222, 223), (91, 90, 223, 224), (92, 91, 224, 225), (93, 92, 225, 226), (94, 93, 226, 227), (95, 94, 227, 228), (96, 95, 228, 229), (132, 100, 233, 265), (125, 126, 259, 258), (126, 127, 260, 259), (127, 128, 261, 260), (128, 129, 262, 261), (129, 130, 263, 262), (130, 131, 264, 263), (131, 132, 265, 264), (117, 125, 258, 250), (101, 117, 250, 234), (57, 58, 191, 190), (116, 101, 234, 249), (266, 267, 269, 268), (268, 269, 273, 272), (272, 273, 271, 270), (270, 271, 267, 266), (268, 272, 270, 266), (273, 269, 267, 271), (446, 275, 277, 447), (447, 277, 281, 448), (448, 281, 279, 449), (449, 279, 275, 446), (276, 280, 278, 274), (282, 283, 285, 284), (284, 285, 289, 288), (288, 289, 287, 286), (286, 287, 283, 282), (289, 285, 283, 287), (330, 291, 293, 331), (331, 293, 297, 332), (332, 297, 295, 333), (333, 295, 291, 330), (292, 296, 294, 290), (297, 293, 291, 295), (350, 298, 300, 351), (352, 353, 304, 302), (350, 352, 302, 298), (347, 349, 305, 301), (310, 312, 316, 314), (306, 308, 312, 310), (307, 306, 310, 311), (309, 307, 311, 313), (308, 309, 313, 312), (317, 315, 319, 321), (311, 310, 314, 315), (313, 311, 315, 317), (312, 313, 317, 316), (343, 342, 324, 322), (316, 317, 321, 320), (314, 316, 320, 318), (315, 314, 318, 319), (344, 343, 322, 323), (345, 344, 323, 325), (342, 345, 325, 324), (338, 339, 329, 327), (340, 338, 327, 326), (339, 341, 328, 329), (341, 340, 326, 328), (300, 298, 302, 304), (336, 333, 330, 337), (335, 332, 333, 336), (334, 331, 332, 335), (337, 330, 331, 334), (290, 337, 334, 292), (292, 334, 335, 296), (296, 335, 336, 294), (294, 336, 337, 290), (308, 306, 340, 341), (309, 308, 341, 339), (306, 307, 338, 340), (307, 309, 339, 338), (320, 321, 345, 342), (321, 319, 344, 345), (319, 318, 343, 344), (318, 320, 342, 343), (351, 353, 349, 347), (299, 303, 348, 346), (303, 305, 349, 348), (299, 346, 347, 301), (300, 304, 353, 351), (346, 348, 352, 350), (348, 349, 353, 352), (346, 350, 351, 347), (354, 356, 357, 355), (356, 360, 361, 357), (360, 358, 359, 361), (358, 354, 355, 359), (356, 354, 358, 360), (361, 359, 355, 357), (362, 364, 365, 363), (364, 368, 369, 365), (368, 366, 367, 369), (366, 362, 363, 367), (364, 362, 366, 368), (370, 372, 373, 371), (372, 376, 377, 373), (376, 374, 375, 377), (374, 370, 371, 375), (372, 370, 374, 376), (377, 375, 371, 373), (418, 419, 381, 379), (419, 420, 385, 381), (420, 421, 383, 385), (421, 418, 379, 383), (380, 378, 382, 384), (385, 383, 379, 381), (438, 439, 388, 386), (440, 390, 392, 441), (438, 386, 390, 440), (435, 389, 393, 437), (398, 402, 404, 400), (394, 398, 400, 396), (395, 399, 398, 394), (397, 401, 399, 395), (396, 400, 401, 397), (405, 409, 407, 403), (399, 403, 402, 398), (401, 405, 403, 399), (400, 404, 405, 401), (431, 410, 412, 430), (404, 408, 409, 405), (402, 406, 408, 404), (403, 407, 406, 402), (432, 411, 410, 431), (433, 413, 411, 432), (430, 412, 413, 433), (426, 415, 417, 427), (428, 414, 415, 426), (427, 417, 416, 429), (429, 416, 414, 428), (388, 392, 390, 386), (424, 425, 418, 421), (423, 424, 421, 420), (422, 423, 420, 419), (425, 422, 419, 418), (378, 380, 422, 425), (380, 384, 423, 422), (384, 382, 424, 423), (382, 378, 425, 424), (396, 429, 428, 394), (397, 427, 429, 396), (394, 428, 426, 395), (395, 426, 427, 397), (408, 430, 433, 409), (409, 433, 432, 407), (407, 432, 431, 406), (406, 431, 430, 408), (439, 435, 437, 441), (387, 434, 436, 391), (391, 436, 437, 393), (387, 389, 435, 434), (388, 439, 441, 392), (434, 438, 440, 436), (436, 440, 441, 437), (434, 435, 439, 438), (278, 445, 442, 274), (280, 444, 445, 278), (276, 443, 444, 280), (274, 442, 443, 276), (445, 449, 446, 442), (444, 448, 449, 445), (443, 447, 448, 444), (442, 446, 447, 443), (450, 452, 453, 451), (452, 456, 457, 453), (456, 454, 455, 457), (454, 450, 451, 455), (452, 450, 454, 456), (457, 455, 451, 453), (630, 631, 461, 459), (631, 632, 465, 461), (632, 633, 463, 465), (633, 630, 459, 463), (460, 458, 462, 464), (466, 468, 469, 467), (468, 472, 473, 469), (472, 470, 471, 473), (470, 466, 467, 471), (473, 471, 467, 469), (514, 515, 477, 475), (515, 516, 481, 477), (516, 517, 479, 481), (517, 514, 475, 479), (476, 474, 478, 480), (481, 479, 475, 477), (534, 535, 484, 482), (536, 486, 488, 537), (534, 482, 486, 536), (531, 485, 489, 533), (494, 498, 500, 496), (490, 494, 496, 492), (491, 495, 494, 490), (493, 497, 495, 491), (492, 496, 497, 493), (501, 505, 503, 499), (495, 499, 498, 494), (497, 501, 499, 495), (496, 500, 501, 497), (527, 506, 508, 526), (500, 504, 505, 501), (498, 502, 504, 500), (499, 503, 502, 498), (528, 507, 506, 527), (529, 509, 507, 528), (526, 508, 509, 529), (522, 511, 513, 523), (524, 510, 511, 522), (523, 513, 512, 525), (525, 512, 510, 524), (484, 488, 486, 482), (520, 521, 514, 517), (519, 520, 517, 516), (518, 519, 516, 515), (521, 518, 515, 514), (474, 476, 518, 521), (476, 480, 519, 518), (480, 478, 520, 519), (478, 474, 521, 520), (492, 525, 524, 490), (493, 523, 525, 492), (490, 524, 522, 491), (491, 522, 523, 493), (504, 526, 529, 505), (505, 529, 528, 503), (503, 528, 527, 502), (502, 527, 526, 504), (535, 531, 533, 537), (483, 530, 532, 487), (487, 532, 533, 489), (483, 485, 531, 530), (484, 535, 537, 488), (530, 534, 536, 532), (532, 536, 537, 533), (530, 531, 535, 534), (538, 539, 541, 540), (540, 541, 545, 544), (544, 545, 543, 542), (542, 543, 539, 538), (540, 544, 542, 538), (545, 541, 539, 543), (546, 547, 549, 548), (548, 549, 553, 552), (552, 553, 551, 550), (550, 551, 547, 546), (548, 552, 550, 546), (554, 555, 557, 556), (556, 557, 561, 560), (560, 561, 559, 558), (558, 559, 555, 554), (556, 560, 558, 554), (561, 557, 555, 559), (602, 563, 565, 603), (603, 565, 569, 604), (604, 569, 567, 605), (605, 567, 563, 602), (564, 568, 566, 562), (569, 565, 563, 567), (622, 570, 572, 623), (624, 625, 576, 574), (622, 624, 574, 570), (619, 621, 577, 573), (582, 584, 588, 586), (578, 580, 584, 582), (579, 578, 582, 583), (581, 579, 583, 585), (580, 581, 585, 584), (589, 587, 591, 593), (583, 582, 586, 587), (585, 583, 587, 589), (584, 585, 589, 588), (615, 614, 596, 594), (588, 589, 593, 592), (586, 588, 592, 590), (587, 586, 590, 591), (616, 615, 594, 595), (617, 616, 595, 597), (614, 617, 597, 596), (610, 611, 601, 599), (612, 610, 599, 598), (611, 613, 600, 601), (613, 612, 598, 600), (572, 570, 574, 576), (608, 605, 602, 609), (607, 604, 605, 608), (606, 603, 604, 607), (609, 602, 603, 606), (562, 609, 606, 564), (564, 606, 607, 568), (568, 607, 608, 566), (566, 608, 609, 562), (580, 578, 612, 613), (581, 580, 613, 611), (578, 579, 610, 612), (579, 581, 611, 610), (592, 593, 617, 614), (593, 591, 616, 617), (591, 590, 615, 616), (590, 592, 614, 615), (623, 625, 621, 619), (571, 575, 620, 618), (575, 577, 621, 620), (571, 618, 619, 573), (572, 576, 625, 623), (618, 620, 624, 622), (620, 621, 625, 624), (618, 622, 623, 619), (462, 458, 626, 629), (464, 462, 629, 628), (460, 464, 628, 627), (458, 460, 627, 626), (629, 626, 630, 633), (628, 629, 633, 632), (627, 628, 632, 631), (626, 627, 631, 630), (654, 635, 637, 655), (655, 637, 641, 656), (656, 641, 639, 657), (657, 639, 635, 654), (636, 640, 638, 634), (641, 637, 635, 639), (642, 687, 689, 643), (643, 689, 693, 645), (645, 693, 691, 644), (644, 691, 687, 642), (643, 645, 644, 642), (646, 695, 697, 647), (647, 697, 701, 649), (649, 701, 699, 648), (648, 699, 695, 646), (647, 649, 648, 646), (650, 703, 705, 651), (651, 705, 709, 653), (653, 709, 707, 652), (652, 707, 703, 650), (660, 657, 654, 661), (659, 656, 657, 660), (658, 655, 656, 659), (661, 654, 655, 658), (666, 661, 658, 667), (667, 658, 659, 668), (668, 659, 660, 669), (669, 660, 661, 666), (677, 664, 665, 674), (676, 663, 664, 677), (675, 662, 663, 676), (674, 665, 662, 675), (664, 669, 666, 665), (663, 668, 669, 664), (662, 667, 668, 663), (665, 666, 667, 662), (634, 673, 670, 636), (636, 670, 671, 640), (640, 671, 672, 638), (638, 672, 673, 634), (673, 674, 675, 670), (670, 675, 676, 671), (671, 676, 677, 672), (672, 677, 674, 673), (710, 711, 681, 679), (711, 712, 685, 681), (712, 713, 683, 685), (713, 710, 679, 683), (680, 678, 682, 684), (685, 683, 679, 681), (686, 688, 689, 687), (688, 692, 693, 689), (692, 690, 691, 693), (690, 686, 687, 691), (688, 686, 690, 692), (694, 696, 697, 695), (696, 700, 701, 697), (700, 698, 699, 701), (698, 694, 695, 699), (696, 694, 698, 700), (702, 704, 705, 703), (704, 708, 709, 705), (708, 706, 707, 709), (706, 702, 703, 707), (716, 717, 710, 713), (715, 716, 713, 712), (714, 715, 712, 711), (717, 714, 711, 710), (722, 723, 714, 717), (723, 724, 715, 714), (724, 725, 716, 715), (725, 722, 717, 716), (733, 730, 721, 720), (732, 733, 720, 719), (731, 732, 719, 718), (730, 731, 718, 721), (720, 721, 722, 725), (719, 720, 725, 724), (718, 719, 724, 723), (721, 718, 723, 722), (678, 680, 726, 729), (680, 684, 727, 726), (684, 682, 728, 727), (682, 678, 729, 728), (729, 726, 731, 730), (726, 727, 732, 731), (727, 728, 733, 732), (728, 729, 730, 733), (734, 735, 737, 736), (764, 762, 741, 740), (740, 741, 739, 738), (744, 745, 735, 734), (764, 740, 738, 763), (743, 737, 735, 745), (752, 743, 745, 751), (736, 742, 744, 734), (753, 751, 745, 744), (736, 737, 743, 742), (763, 765, 749, 747), (762, 746, 749, 765), (756, 748, 747, 755), (756, 754, 746, 748), (742, 743, 752, 750), (742, 750, 753, 744), (761, 759, 751, 753), (760, 752, 751, 759), (746, 754, 757, 749), (747, 749, 757, 755), (758, 760, 754, 756), (758, 756, 755, 761), (750, 758, 761, 753), (750, 752, 760, 758), (754, 760, 759, 757), (755, 757, 759, 761), (741, 762, 765, 739), (738, 739, 765, 763), (748, 764, 763, 747), (748, 746, 762, 764), (766, 767, 769, 768), (796, 794, 773, 772), (772, 773, 771, 770), (776, 777, 767, 766), (796, 772, 770, 795), (775, 769, 767, 777), (784, 775, 777, 783), (768, 774, 776, 766), (785, 783, 777, 776), (768, 769, 775, 774), (795, 797, 781, 779), (794, 778, 781, 797), (788, 780, 779, 787), (788, 786, 778, 780), (774, 775, 784, 782), (774, 782, 785, 776), (793, 791, 783, 785), (792, 784, 783, 791), (778, 786, 789, 781), (779, 781, 789, 787), (790, 792, 786, 788), (790, 788, 787, 793), (782, 790, 793, 785), (782, 784, 792, 790), (786, 792, 791, 789), (787, 789, 791, 793), (773, 794, 797, 771), (770, 771, 797, 795), (780, 796, 795, 779), (780, 778, 794, 796), (798, 799, 801, 800), (828, 826, 805, 804), (804, 805, 803, 802), (808, 809, 799, 798), (828, 804, 802, 827), (807, 801, 799, 809), (816, 807, 809, 815), (800, 806, 808, 798), (817, 815, 809, 808), (800, 801, 807, 806), (827, 829, 813, 811), (826, 810, 813, 829), (820, 812, 811, 819), (820, 818, 810, 812), (806, 807, 816, 814), (806, 814, 817, 808), (825, 823, 815, 817), (824, 816, 815, 823), (810, 818, 821, 813), (811, 813, 821, 819), (822, 824, 818, 820), (822, 820, 819, 825), (814, 822, 825, 817), (814, 816, 824, 822), (818, 824, 823, 821), (819, 821, 823, 825), (805, 826, 829, 803), (802, 803, 829, 827), (812, 828, 827, 811), (812, 810, 826, 828), (830, 831, 833, 832), (860, 858, 837, 836), (836, 837, 835, 834), (840, 841, 831, 830), (860, 836, 834, 859), (839, 833, 831, 841), (848, 839, 841, 847), (832, 838, 840, 830), (849, 847, 841, 840), (832, 833, 839, 838), (859, 861, 845, 843), (858, 842, 845, 861), (852, 844, 843, 851), (852, 850, 842, 844), (838, 839, 848, 846), (838, 846, 849, 840), (857, 855, 847, 849), (856, 848, 847, 855), (842, 850, 853, 845), (843, 845, 853, 851), (854, 856, 850, 852), (854, 852, 851, 857), (846, 854, 857, 849), (846, 848, 856, 854), (850, 856, 855, 853), (851, 853, 855, 857), (837, 858, 861, 835), (834, 835, 861, 859), (844, 860, 859, 843), (844, 842, 858, 860)])
me_cube_331.polygons.foreach_set('material_index', [1, 1, 1, 1, 2, 2, 1, 1, 2, 2, 1, 1, 1, 2, 2, 1, 1, 2, 2, 1, 1, 1, 1, 2, 2, 1, 1, 2, 2, 2, 2, 1, 1, 2, 2, 1, 1, 2, 1, 1, 2, 2, 1, 1, 2, 1, 2, 1, 1, 2, 2, 1, 1, 2, 1, 1, 1, 1, 2, 2, 1, 1, 2, 2, 1, 1, 1, 2, 2, 1, 1, 2, 2, 1, 1, 1, 1, 2, 2, 1, 1, 2, 2, 2, 2, 1, 1, 2, 2, 1, 1, 2, 1, 1, 2, 2, 1, 1, 2, 1, 2, 1, 1, 2, 2, 1, 1, 2, 1, 1, 1, 1, 2, 2, 1, 1, 2, 2, 1, 1, 1, 2, 2, 1, 1, 2, 2, 1, 1, 1, 1, 2, 2, 1, 1, 2, 2, 2, 2, 1, 1, 2, 2, 1, 1, 2, 1, 1, 2, 2, 1, 1, 2, 1, 2, 1, 1, 2, 2, 1, 1, 2, 1, 1, 1, 1, 2, 2, 1, 1, 2, 2, 1, 1, 1, 2, 2, 1, 1, 2, 2, 1, 1, 1, 1, 2, 2, 1, 1, 2, 2, 2, 2, 1, 1, 2, 2, 1, 1, 2, 1, 1, 2, 2, 1, 1, 2, 1, 2, 1, 1, 2, 2, 1, 1, 2, 1, 1, 1, 1, 1, 2, 2, 1, 1, 2, 2, 1, 2, 1, 1, 2, 2, 1, 1, 2, 1, 1, 1, 1, 1, 1, 1, 1, 1, 2, 2, 1, 1, 2, 2, 1, 2, 1, 1, 2, 2, 1, 1, 2, 1, 1, 1, 1, 0, 0, 0, 0, 0, 0, 0, 0, 0, 0, 0, 0, 0, 0, 0, 0, 0, 0, 0, 0, 0, 0, 0, 0, 0, 0, 0, 0, 0, 0, 0, 0, 0, 0, 0, 0, 0, 0, 0, 0, 0, 0, 0, 0, 0, 0, 0, 0, 0, 0, 0, 0, 0, 0, 0, 0, 0, 0, 0, 0, 0, 0, 0, 0, 0, 0, 0, 0, 0, 0, 0, 0, 0, 0, 0, 0, 0, 0, 0, 0, 0, 0, 0, 0, 0, 0, 0, 0, 0, 0, 0, 0, 0, 0, 0, 0, 0, 0, 0, 0, 0, 0, 0, 0, 0, 0, 0, 0, 0, 0, 0, 0, 0, 0, 0, 0, 0, 0, 0, 0, 0, 0, 0, 0, 0, 0, 0, 0, 0, 0, 0, 0, 0, 0, 0, 0, 0, 0, 0, 0, 0, 0, 0, 0, 0, 0, 0, 0, 0, 0, 0, 0, 0, 0, 0, 0, 0, 0, 0, 0, 0, 0, 0, 0, 0, 0, 0, 0, 0, 0, 0, 0, 0, 0, 0, 0, 0, 0, 0, 0, 0, 0, 0, 0, 0, 0, 0, 0, 0, 0, 0, 0, 0, 0, 0, 0, 0, 0, 0, 0, 0, 0, 0, 0, 0, 0, 0, 0, 0, 0, 0, 0, 0, 0, 0, 0, 0, 0, 0, 0, 0, 0, 0, 0, 0, 0, 0, 0, 0, 0, 0, 0, 0, 0, 0, 0, 0, 0, 0, 0, 0, 0, 0, 0, 0, 0, 0, 0, 0, 0, 0, 0, 0, 0, 0, 0, 0, 0, 0, 0, 0, 0, 0, 0, 0, 0, 0, 0, 0, 0, 0, 0, 0, 0, 0, 0, 0, 0, 0, 0, 0, 0, 0, 0, 0, 0, 0, 0, 0, 0, 0, 0, 0, 0, 0, 0, 0, 0, 0, 0, 0, 0, 0, 0, 0, 0, 0, 0, 0, 0, 0, 0, 0, 0, 0, 0, 0, 3, 0, 0, 0, 0, 0, 0, 0, 0, 0, 0, 0, 0, 0, 0, 0, 0, 0, 0, 0, 0, 0, 0, 0, 0, 0, 0, 0, 0, 0, 0, 0, 0, 0, 0, 0, 0, 0, 0, 0, 0, 0, 0, 0, 3, 0, 0, 0, 0, 0, 0, 0, 0, 0, 0, 0, 0, 0, 0, 0, 0, 0, 0, 0, 0, 0, 0, 0, 0, 0, 0, 0, 0, 0, 0, 0, 0, 0, 0, 0, 0, 0, 0, 0, 0, 0, 0, 0, 0, 0, 0, 0, 0, 0, 0, 0, 0, 0, 0, 0, 0, 0, 0, 0, 0, 0, 0, 0, 0, 0, 0, 0, 0, 0, 0, 0, 0, 0, 0, 0, 0, 0, 0, 0, 0, 0, 0, 0, 0, 0, 0, 0, 0, 0, 0, 0, 0, 0, 0, 0, 0, 0, 0, 0, 0, 0, 0, 0, 0, 0, 0, 0, 0, 0, 0, 0, 0, 0, 0, 0, 0, 0, 0, 0, 0, 0, 0, 0, 0, 0, 0, 0, 0, 0, 0, 0, 0, 0, 0, 0, 0, 0, 0, 0, 0, 0, 0, 0, 0, 0, 0, 0, 0])
me_cube_331.materials.append(mat_wood)
me_cube_331.materials.append(mat_rooftiles_red)
me_cube_331.materials.append(mat_beige)
me_cube_331.materials.append(mat_wood_side)
me_cube_331.use_remesh_preserve_volume = False
me_cube_331.use_remesh_preserve_attributes = False
me_cube_331.use_mirror_vertex_groups = False
me_cube_331.update()

# ---- objects
ob_marketstand_1 = bpy.data.objects.new('MarketStand_1', me_cube_331)

# ---- transforms, parenting, visibility, modifiers, constraints
ob_marketstand_1.location = (0.0, 0.0, 0.0)
ob_marketstand_1.lineart.crease_threshold = 0.0
_vg = ob_marketstand_1.vertex_groups.new(name='Group')

# ---- collection membership
col_collection_1.objects.link(ob_marketstand_1)

# ---- scene / render settings (as saved in the file)
scene.frame_start = 1; scene.frame_end = 250; scene.frame_set(0)
scene.render.engine = 'CYCLES'
scene.render.resolution_x = 1000
scene.render.resolution_y = 1000
scene.render.dither_intensity = 0.0
scene.cycles.samples = 200
scene.cycles.sampling_pattern = 'TABULATED_SOBOL'
scene.cycles.light_sampling_threshold = 0.0
scene.cycles.use_adaptive_sampling = False
scene.cycles.use_light_tree = False
scene.cycles.caustics_reflective = False
scene.cycles.caustics_refractive = False
scene.cycles.blur_glossy = 0.0
scene.cycles.max_bounces = 2
scene.cycles.pixel_filter_type = 'GAUSSIAN'
scene.cycles.sample_clamp_indirect = 0.0
scene.view_settings.view_transform = 'Standard'
bpy.context.view_layer.update()

# ---- added for rendering (the .blend has no active camera): camera
cam_auto = bpy.data.cameras.new('AutoCamera')
cam_auto.lens = 50.0
cam_auto.sensor_width = 36.0
cam_auto.clip_end = 1000.0
ob_auto_camera = bpy.data.objects.new('AutoCamera', cam_auto)
scene.collection.objects.link(ob_auto_camera)
ob_auto_camera.location = (1.71123, -2.05187, 1.88882)
ob_auto_camera.rotation_euler = (1.09748, -7.21219e-08, 0.694738)
scene.camera = ob_auto_camera
bpy.context.view_layer.update()
